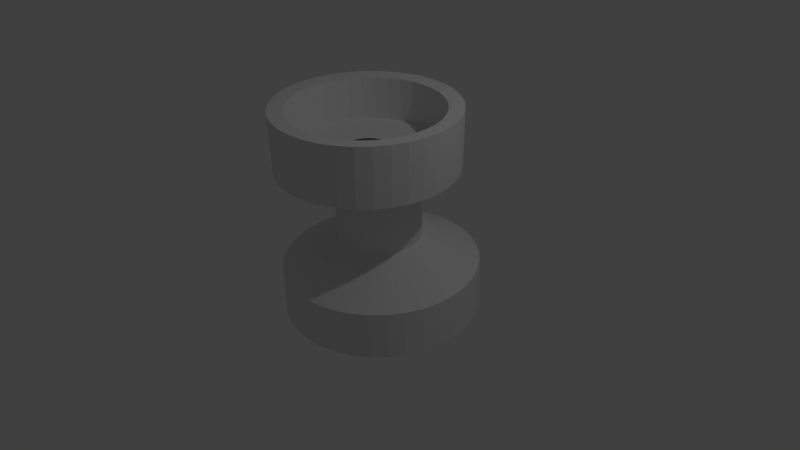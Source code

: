 # Source: whiterook.blend  (saved by Blender 2.68.0; exported with 4.5.12 LTS)
import bpy
from mathutils import Matrix  # noqa: F401  (used for matrix-valued properties, if any)

bpy.ops.wm.read_factory_settings(use_empty=True)
scene = bpy.context.scene
scene.name = 'Scene'

# ---- collections
col_collection_1 = bpy.data.collections.new('Collection 1'); scene.collection.children.link(col_collection_1)

# ---- materials (node trees are filled in below, after node groups)
mat_material = bpy.data.materials.new('Material')
mat_material.alpha_threshold = 0.0
mat_material.use_transparent_shadow = False
mat_material.roughness = 0.5
mat_material.line_color = (0.0, 0.0, 0.0, 1.0)

# ---- material node trees

# ---- world
world_world = bpy.data.worlds.new('World'); scene.world = world_world
world_world.color = (0.05088, 0.05088, 0.05088)
world_world.use_sun_shadow = False
world_world.sun_shadow_jitter_overblur = 0.0
world_world.cycles.sampling_method = 'MANUAL'
world_world.cycles.sample_map_resolution = 256

# ---- cameras
cam_camera = bpy.data.cameras.new('Camera')
cam_camera.clip_end = 100.0
cam_camera.lens = 35.0
cam_camera.sensor_width = 32.0
cam_camera.sensor_height = 18.0
cam_camera.ortho_scale = 7.314
cam_camera.dof.focus_distance = 0.0
cam_camera.dof.aperture_fstop = 128.0

# ---- lights
light_lamp = bpy.data.lights.new('Lamp', 'POINT')
light_lamp.transmission_factor = 0.0
light_lamp.cutoff_distance = 30.0
light_lamp.energy = 100.0
light_lamp.shadow_buffer_clip_start = 1.001
light_lamp.shadow_soft_size = 0.1
light_lamp.shadow_maximum_resolution = 0.006
light_lamp.use_absolute_resolution = True
light_lamp.cycles.use_multiple_importance_sampling = False

# ---- meshes
me_cube = bpy.data.meshes.new('Cube')
me_cube.from_pydata([(0.7653, 1.194, -0.6924), (0.7846, 1.143, -0.06794), (0.3308, 0.5544, 0.296), (-0.0694, 0.1962, -0.7259), (0.3785, 0.4776, 1.419), (0.02036, 0.04946, 1.405), (0.5811, 1.322, -0.6758), (0.602, 1.269, -0.05151), (0.2528, 0.6086, 0.303), (-0.06774, 0.195, -0.7261), (0.3004, 0.5318, 1.426), (0.02202, 0.04831, 1.405), (0.3775, 1.416, -0.6608), (0.4001, 1.363, -0.03659), (0.1666, 0.6484, 0.3094), (-0.0659, 0.1942, -0.7262), (0.2141, 0.5717, 1.433), (0.02385, 0.04746, 1.405), (0.1605, 1.473, -0.6477), (0.1849, 1.419, -0.02362), (0.07467, 0.6726, 0.3149), (-0.06395, 0.1937, -0.7264), (0.1221, 0.5959, 1.438), (0.02581, 0.04695, 1.405), (-0.0633, 1.492, -0.637), (-0.03697, 1.438, -0.013), (-0.02008, 0.6805, 0.3194), (-0.06193, 0.1935, -0.7264), (0.02724, 0.6038, 1.443), (0.02782, 0.04678, 1.404), (-0.287, 1.471, -0.629), (-0.2588, 1.418, -0.005052), (-0.1148, 0.6718, 0.3228), (-0.05992, 0.1937, -0.7265), (-0.06761, 0.5951, 1.446), (0.02984, 0.04696, 1.404), (-0.5039, 1.412, -0.6239), (-0.4739, 1.359, -1.428e-05), (-0.2066, 0.6469, 0.325), (-0.05796, 0.1942, -0.7266), (-0.1596, 0.5702, 1.448), (0.03179, 0.04749, 1.404), (-0.7074, 1.317, -0.6219), (-0.6756, 1.264, 0.001958), (-0.2928, 0.6064, 0.3258), (-0.05613, 0.1951, -0.7266), (-0.2458, 0.5297, 1.449), (0.03363, 0.04835, 1.404), (-0.8912, 1.187, -0.6231), (-0.8579, 1.136, 0.0008042), (-0.3706, 0.5517, 0.3253), (-0.05447, 0.1962, -0.7266), (-0.3238, 0.4748, 1.449), (0.03528, 0.04952, 1.404), (-1.05, 1.028, -0.6274), (-1.015, 0.9783, -0.00344), (-0.4378, 0.4842, 0.3235), (-0.05304, 0.1977, -0.7265), (-0.391, 0.4073, 1.447), (0.03671, 0.05095, 1.404), (-1.179, 0.844, -0.6346), (-1.143, 0.7956, -0.01064), (-0.4923, 0.4062, 0.3204), (-0.05188, 0.1993, -0.7265), (-0.4455, 0.3292, 1.444), (0.03787, 0.05261, 1.404), (-1.273, 0.6404, -0.6447), (-1.237, 0.5937, -0.02059), (-0.5324, 0.32, 0.3162), (-0.05103, 0.2012, -0.7264), (-0.4857, 0.2429, 1.44), (0.03873, 0.05445, 1.405), (-1.331, 0.4235, -0.6571), (-1.294, 0.3787, -0.03298), (-0.5569, 0.2282, 0.3109), (-0.05051, 0.2031, -0.7263), (-0.5102, 0.151, 1.434), (0.03925, 0.0564, 1.405), (-1.35, 0.2, -0.6717), (-1.313, 0.157, -0.04743), (-0.5651, 0.1336, 0.3047), (-0.05034, 0.2051, -0.7261), (-0.5184, 0.05622, 1.428), (0.03942, 0.05841, 1.405), (-1.331, -0.02332, -0.6879), (-1.294, -0.06441, -0.06351), (-0.5567, 0.039, 0.2979), (-0.05051, 0.2072, -0.726), (-0.51, -0.03846, 1.421), (0.03924, 0.06043, 1.405), (-1.272, -0.2397, -0.7053), (-1.236, -0.279, -0.08072), (-0.532, -0.05263, 0.2905), (-0.05104, 0.2091, -0.7258), (-0.4853, -0.1302, 1.414), (0.03872, 0.06238, 1.405), (-1.177, -0.4426, -0.7233), (-1.141, -0.4802, -0.09855), (-0.4917, -0.1385, 0.2829), (-0.0519, 0.2109, -0.7257), (-0.445, -0.2162, 1.406), (0.03786, 0.0642, 1.405), (-1.048, -0.6258, -0.7413), (-1.014, -0.6618, -0.1164), (-0.4371, -0.2161, 0.2753), (-0.05306, 0.2126, -0.7255), (-0.3903, -0.2939, 1.399), (0.0367, 0.06585, 1.405), (-0.8891, -0.7838, -0.7589), (-0.8559, -0.8185, -0.1339), (-0.3698, -0.283, 0.2678), (-0.05449, 0.214, -0.7253), (-0.3229, -0.3608, 1.391), (0.03527, 0.06728, 1.406), (-0.705, -0.9117, -0.7755), (-0.6733, -0.9453, -0.1503), (-0.2918, -0.3371, 0.2608), (-0.05615, 0.2152, -0.7252), (-0.2448, -0.4151, 1.384), (0.03361, 0.06843, 1.406), (-0.5014, -1.006, -0.7905), (-0.4714, -1.038, -0.1652), (-0.2056, -0.3769, 0.2544), (-0.05799, 0.216, -0.7251), (-0.1585, -0.4549, 1.378), (0.03177, 0.06928, 1.406), (-0.2844, -1.063, -0.8036), (-0.2562, -1.095, -0.1782), (-0.1137, -0.4012, 0.2489), (-0.05994, 0.2165, -0.7249), (-0.06648, -0.4792, 1.372), (0.02982, 0.06979, 1.406), (-0.06059, -1.082, -0.8143), (-0.03428, -1.114, -0.1888), (-0.01893, -0.4091, 0.2444), (-0.06196, 0.2167, -0.7248), (0.02839, -0.4871, 1.368), (0.0278, 0.06996, 1.406), (0.1631, -1.061, -0.8223), (0.1876, -1.093, -0.1968), (0.0758, -0.4004, 0.241), (-0.06397, 0.2165, -0.7248), (0.1232, -0.4784, 1.364), (0.02579, 0.06978, 1.406), (0.38, -1.002, -0.8274), (0.4026, -1.035, -0.2018), (0.1676, -0.3755, 0.2388), (-0.06593, 0.216, -0.7247), (0.2152, -0.4534, 1.362), (0.02383, 0.06924, 1.406), (0.5835, -0.9066, -0.8294), (0.6044, -0.9403, -0.2038), (0.2538, -0.335, 0.238), (-0.06776, 0.2151, -0.7247), (0.3014, -0.4129, 1.361), (0.022, 0.06838, 1.406), (0.7673, -0.7772, -0.8282), (0.7867, -0.812, -0.2026), (0.3316, -0.2802, 0.2385), (-0.06942, 0.2139, -0.7247), (0.3794, -0.3581, 1.362), (0.02034, 0.06722, 1.406), (0.926, -0.618, -0.8239), (0.944, -0.6541, -0.1984), (0.3988, -0.2128, 0.2403), (-0.07085, 0.2125, -0.7248), (0.4466, -0.2906, 1.364), (0.01891, 0.06578, 1.406), (1.055, -0.4338, -0.8167), (1.072, -0.4715, -0.1912), (0.4533, -0.1348, 0.2433), (-0.072, 0.2108, -0.7248), (0.5012, -0.2125, 1.367), (0.01775, 0.06412, 1.406), (1.149, -0.2302, -0.8066), (1.165, -0.2695, -0.1812), (0.4934, -0.04859, 0.2476), (-0.07286, 0.209, -0.7249), (0.5413, -0.1262, 1.371), (0.0169, 0.06229, 1.406), (1.207, -0.01333, -0.7941), (1.223, -0.0545, -0.1688), (0.5179, 0.04323, 0.2529), (-0.07338, 0.2071, -0.725), (0.5659, -0.03423, 1.376), (0.01638, 0.06034, 1.406), (1.227, 0.2102, -0.7796), (1.242, 0.1671, -0.1544), (0.5261, 0.1379, 0.2591), (-0.07355, 0.205, -0.7252), (0.5741, 0.06052, 1.382), (0.0162, 0.05832, 1.406), (1.207, 0.4335, -0.7634), (1.222, 0.3886, -0.1383), (0.5177, 0.2324, 0.2659), (-0.07337, 0.203, -0.7253), (0.5657, 0.1552, 1.389), (0.01638, 0.05631, 1.406), (1.148, 0.6499, -0.746), (1.165, 0.6031, -0.1211), (0.493, 0.3241, 0.2733), (-0.07285, 0.2011, -0.7255), (0.5409, 0.2469, 1.397), (0.01691, 0.05436, 1.405), (1.053, 0.8528, -0.728), (1.07, 0.8043, -0.1033), (0.4527, 0.41, 0.2809), (-0.07199, 0.1993, -0.7256), (0.5006, 0.333, 1.404), (0.01777, 0.05253, 1.405), (0.9242, 1.036, -0.71), (0.9423, 0.986, -0.08536), (0.3981, 0.4875, 0.2885), (-0.07083, 0.1976, -0.7258), (0.4459, 0.4106, 1.412), (0.01893, 0.05088, 1.405), (0.7653, 1.194, -0.6924), (0.7846, 1.143, -0.06794), (0.3308, 0.5544, 0.296), (-0.0694, 0.1962, -0.7259), (0.3785, 0.4776, 1.419), (0.02036, 0.04946, 1.405), (-0.9485, 0.2596, 1.508), (-0.3374, 0.0621, 1.473), (-0.3146, 0.1159, 1.475), (-0.8819, 0.4166, 1.511), (-0.8581, 0.3934, 2.07), (-1.03, 0.4843, 2.095), (-1.051, 0.5097, 1.326), (-0.3105, 0.1175, 1.278), (-0.9247, 0.2364, 2.066), (-1.11, 0.2959, 2.09), (-1.13, 0.3235, 1.322), (-0.3324, 0.06589, 1.277), (-0.9869, 0.09341, 1.502), (-0.3506, 0.005127, 1.472), (-0.963, 0.07028, 2.061), (-1.156, 0.09657, 2.084), (-1.175, 0.1265, 1.316), (-0.345, 0.0113, 1.276), (-0.9958, -0.07683, 1.496), (-0.3536, -0.05324, 1.469), (-0.9719, -0.09993, 2.054), (-1.167, -0.1077, 2.076), (-1.186, -0.07541, 1.308), (-0.3479, -0.04464, 1.273), (-0.975, -0.246, 1.488), (-0.3465, -0.1112, 1.467), (-0.9511, -0.2691, 2.046), (-1.142, -0.3106, 2.066), (-1.161, -0.276, 1.298), (-0.3411, -0.1002, 1.271), (-0.9251, -0.4089, 1.479), (-0.3294, -0.1671, 1.464), (-0.9013, -0.432, 2.037), (-1.082, -0.5061, 2.056), (-1.102, -0.4692, 1.288), (-0.3247, -0.1538, 1.268), (-0.8478, -0.5606, 1.469), (-0.3029, -0.2191, 1.46), (-0.8239, -0.5837, 2.028), (-0.9892, -0.6882, 2.044), (-1.01, -0.6491, 1.276), (-0.2993, -0.2036, 1.265), (-0.7452, -0.6966, 1.459), (-0.2677, -0.2657, 1.457), (-0.7214, -0.7196, 2.018), (-0.8661, -0.8513, 2.032), (-0.8885, -0.8103, 1.265), (-0.2656, -0.2483, 1.261), (-0.6205, -0.8126, 1.449), (-0.2249, -0.3055, 1.453), (-0.5967, -0.8356, 2.008), (-0.7165, -0.9905, 2.02), (-0.7407, -0.9479, 1.253), (-0.2246, -0.2864, 1.258), (-0.4776, -0.9052, 1.439), (-0.1759, -0.3373, 1.45), (-0.4538, -0.9282, 1.998), (-0.545, -1.102, 2.008), (-0.5711, -1.058, 1.241), (-0.1777, -0.3168, 1.255), (-0.3207, -0.9715, 1.43), (-0.1221, -0.36, 1.447), (-0.2969, -0.9945, 1.988), (-0.3567, -1.181, 1.997), (-0.3851, -1.136, 1.23), (-0.1261, -0.3386, 1.252), (-0.1546, -1.01, 1.421), (-0.06518, -0.3731, 1.444), (-0.1308, -1.033, 1.98), (-0.1574, -1.227, 1.987), (-0.1881, -1.181, 1.22), (-0.07154, -0.3511, 1.249), (0.01564, -1.018, 1.414), (-0.006813, -0.376, 1.441), (0.03936, -1.041, 1.972), (0.04679, -1.237, 1.978), (0.01369, -1.192, 1.211), (-0.0156, -0.354, 1.246), (0.1848, -0.9971, 1.407), (0.05119, -0.3688, 1.439), (0.2085, -1.02, 1.966), (0.2498, -1.212, 1.97), (0.2143, -1.167, 1.203), (0.03999, -0.347, 1.244), (0.3478, -0.947, 1.403), (0.1071, -0.3516, 1.437), (0.3715, -0.9699, 1.961), (0.4453, -1.152, 1.964), (0.4076, -1.107, 1.197), (0.09355, -0.3306, 1.243), (0.4997, -0.8693, 1.399), (0.1592, -0.325, 1.436), (0.5233, -0.8923, 1.958), (0.6276, -1.059, 1.96), (0.5877, -1.015, 1.193), (0.1434, -0.305, 1.242), (0.6358, -0.7665, 1.398), (0.2058, -0.2897, 1.436), (0.6594, -0.7895, 1.956), (0.7909, -0.9351, 1.958), (0.7491, -0.8932, 1.192), (0.1882, -0.2713, 1.241), (0.752, -0.6416, 1.398), (0.2457, -0.2469, 1.436), (0.7757, -0.6646, 1.956), (0.9304, -0.7853, 1.959), (0.8869, -0.7451, 1.192), (0.2264, -0.2302, 1.241), (0.8449, -0.4985, 1.4), (0.2775, -0.1978, 1.437), (0.8685, -0.5215, 1.958), (1.042, -0.6136, 1.961), (0.997, -0.5754, 1.194), (0.2569, -0.1832, 1.242), (0.9115, -0.3414, 1.404), (0.3003, -0.144, 1.438), (0.9351, -0.3645, 1.962), (1.122, -0.4252, 1.966), (1.076, -0.3892, 1.199), (0.2788, -0.1316, 1.243), (0.9498, -0.1753, 1.409), (0.3135, -0.087, 1.44), (0.9734, -0.1984, 1.967), (1.168, -0.2258, 1.972), (1.121, -0.1922, 1.205), (0.2914, -0.07699, 1.245), (0.9587, -0.005044, 1.416), (0.3165, -0.02863, 1.442), (0.9823, -0.02816, 1.974), (1.178, -0.02156, 1.98), (1.132, 0.009714, 1.213), (0.2943, -0.02105, 1.247), (0.9379, 0.1641, 1.423), (0.3094, 0.02937, 1.445), (0.9615, 0.141, 1.982), (1.153, 0.1814, 1.989), (1.107, 0.2103, 1.222), (0.2875, 0.03453, 1.25), (0.8881, 0.327, 1.432), (0.2923, 0.08523, 1.448), (0.9117, 0.3039, 1.991), (1.094, 0.3769, 2.0), (1.048, 0.4035, 1.233), (0.2711, 0.08806, 1.253), (0.8107, 0.4788, 1.442), (0.2658, 0.1373, 1.451), (0.8343, 0.4556, 2.0), (1.001, 0.5589, 2.011), (0.9565, 0.5834, 1.244), (0.2456, 0.1379, 1.256), (0.7081, 0.6147, 1.452), (0.2306, 0.1839, 1.454), (0.7317, 0.5915, 2.01), (0.8776, 0.722, 2.023), (0.8348, 0.7446, 1.256), (0.2119, 0.1826, 1.259), (0.5834, 0.7307, 1.462), (0.1879, 0.2237, 1.458), (0.6071, 0.7075, 2.02), (0.7281, 0.8613, 2.036), (0.687, 0.8822, 1.268), (0.171, 0.2207, 1.262), (0.4405, 0.8233, 1.472), (0.1389, 0.2554, 1.461), (0.4642, 0.8001, 2.03), (0.5565, 0.9723, 2.047), (0.5175, 0.992, 1.279), (0.124, 0.2511, 1.266), (0.2836, 0.8896, 1.481), (0.08506, 0.2781, 1.464), (0.3073, 0.8664, 2.04), (0.3683, 1.052, 2.059), (0.3314, 1.071, 1.291), (0.07244, 0.2729, 1.269), (0.1175, 0.9277, 1.49), (0.02811, 0.2912, 1.467), (0.1412, 0.9044, 2.048), (0.169, 1.098, 2.069), (0.1345, 1.116, 1.301), (0.01787, 0.2854, 1.271), (-0.05271, 0.9363, 1.498), (-0.03025, 0.2941, 1.47), (-0.02898, 0.913, 2.056), (-0.03522, 1.108, 2.078), (-0.06736, 1.126, 1.31), (-0.03806, 0.2883, 1.274), (-0.2219, 0.9152, 1.504), (-0.08826, 0.2869, 1.472), (-0.1981, 0.892, 2.062), (-0.2382, 1.083, 2.086), (-0.268, 1.101, 1.317), (-0.09366, 0.2813, 1.276), (-0.3849, 0.8651, 1.509), (-0.1441, 0.2697, 1.474), (-0.3611, 0.8418, 2.067), (-0.4338, 1.022, 2.092), (-0.4613, 1.041, 1.323), (-0.1472, 0.2649, 1.278), (-0.5367, 0.7874, 1.512), (-0.1962, 0.2431, 1.475), (-0.513, 0.7642, 2.07), (-0.616, 0.9293, 2.095), (-0.6413, 0.9494, 1.327), (-0.1971, 0.2393, 1.279), (-0.6729, 0.6846, 1.513), (-0.2429, 0.2078, 1.475), (-0.6491, 0.6614, 2.072), (-0.7793, 0.8059, 2.097), (-0.8027, 0.8275, 1.329), (-0.2418, 0.2056, 1.279), (-0.7891, 0.5597, 1.513), (-0.2827, 0.165, 1.475), (-0.7653, 0.5365, 2.072), (-0.9188, 0.6561, 2.097), (-0.9406, 0.6794, 1.328), (-0.28, 0.1645, 1.279), (-0.8819, 0.4166, 1.511), (-0.3146, 0.1159, 1.475), (-0.8581, 0.3934, 2.07), (-1.03, 0.4843, 2.095), (-1.051, 0.5097, 1.326), (-0.3105, 0.1175, 1.278)], [], [(4, 5, 11, 10), (1, 2, 8, 7), (0, 3, 9, 6), (2, 4, 10, 8), (0, 1, 7, 6), (8, 10, 16, 14), (6, 7, 13, 12), (10, 11, 17, 16), (7, 8, 14, 13), (6, 9, 15, 12), (14, 16, 22, 20), (12, 13, 19, 18), (16, 17, 23, 22), (13, 14, 20, 19), (12, 15, 21, 18), (20, 22, 28, 26), (18, 19, 25, 24), (22, 23, 29, 28), (19, 20, 26, 25), (18, 21, 27, 24), (26, 28, 34, 32), (24, 25, 31, 30), (28, 29, 35, 34), (25, 26, 32, 31), (24, 27, 33, 30), (32, 34, 40, 38), (30, 31, 37, 36), (34, 35, 41, 40), (31, 32, 38, 37), (30, 33, 39, 36), (38, 40, 46, 44), (36, 37, 43, 42), (40, 41, 47, 46), (37, 38, 44, 43), (36, 39, 45, 42), (44, 46, 52, 50), (42, 43, 49, 48), (46, 47, 53, 52), (43, 44, 50, 49), (42, 45, 51, 48), (50, 52, 58, 56), (48, 49, 55, 54), (52, 53, 59, 58), (49, 50, 56, 55), (48, 51, 57, 54), (56, 58, 64, 62), (54, 55, 61, 60), (58, 59, 65, 64), (55, 56, 62, 61), (54, 57, 63, 60), (62, 64, 70, 68), (60, 61, 67, 66), (64, 65, 71, 70), (61, 62, 68, 67), (60, 63, 69, 66), (68, 70, 76, 74), (66, 67, 73, 72), (70, 71, 77, 76), (67, 68, 74, 73), (66, 69, 75, 72), (74, 76, 82, 80), (72, 73, 79, 78), (76, 77, 83, 82), (73, 74, 80, 79), (72, 75, 81, 78), (80, 82, 88, 86), (78, 79, 85, 84), (82, 83, 89, 88), (79, 80, 86, 85), (78, 81, 87, 84), (86, 88, 94, 92), (84, 85, 91, 90), (88, 89, 95, 94), (85, 86, 92, 91), (84, 87, 93, 90), (92, 94, 100, 98), (90, 91, 97, 96), (94, 95, 101, 100), (91, 92, 98, 97), (90, 93, 99, 96), (98, 100, 106, 104), (96, 97, 103, 102), (100, 101, 107, 106), (97, 98, 104, 103), (96, 99, 105, 102), (104, 106, 112, 110), (102, 103, 109, 108), (106, 107, 113, 112), (103, 104, 110, 109), (102, 105, 111, 108), (110, 112, 118, 116), (108, 109, 115, 114), (112, 113, 119, 118), (109, 110, 116, 115), (108, 111, 117, 114), (116, 118, 124, 122), (114, 115, 121, 120), (118, 119, 125, 124), (115, 116, 122, 121), (114, 117, 123, 120), (122, 124, 130, 128), (120, 121, 127, 126), (124, 125, 131, 130), (121, 122, 128, 127), (120, 123, 129, 126), (128, 130, 136, 134), (126, 127, 133, 132), (130, 131, 137, 136), (127, 128, 134, 133), (126, 129, 135, 132), (134, 136, 142, 140), (132, 133, 139, 138), (136, 137, 143, 142), (133, 134, 140, 139), (132, 135, 141, 138), (140, 142, 148, 146), (138, 139, 145, 144), (142, 143, 149, 148), (139, 140, 146, 145), (138, 141, 147, 144), (146, 148, 154, 152), (144, 145, 151, 150), (148, 149, 155, 154), (145, 146, 152, 151), (144, 147, 153, 150), (152, 154, 160, 158), (150, 151, 157, 156), (154, 155, 161, 160), (151, 152, 158, 157), (150, 153, 159, 156), (158, 160, 166, 164), (156, 157, 163, 162), (160, 161, 167, 166), (157, 158, 164, 163), (156, 159, 165, 162), (164, 166, 172, 170), (162, 163, 169, 168), (166, 167, 173, 172), (163, 164, 170, 169), (162, 165, 171, 168), (170, 172, 178, 176), (168, 169, 175, 174), (172, 173, 179, 178), (169, 170, 176, 175), (168, 171, 177, 174), (176, 178, 184, 182), (174, 175, 181, 180), (178, 179, 185, 184), (175, 176, 182, 181), (174, 177, 183, 180), (182, 184, 190, 188), (180, 181, 187, 186), (184, 185, 191, 190), (181, 182, 188, 187), (180, 183, 189, 186), (188, 190, 196, 194), (186, 187, 193, 192), (190, 191, 197, 196), (187, 188, 194, 193), (186, 189, 195, 192), (194, 196, 202, 200), (192, 193, 199, 198), (196, 197, 203, 202), (193, 194, 200, 199), (192, 195, 201, 198), (200, 202, 208, 206), (198, 199, 205, 204), (202, 203, 209, 208), (199, 200, 206, 205), (198, 201, 207, 204), (206, 208, 214, 212), (204, 205, 211, 210), (208, 209, 215, 214), (205, 206, 212, 211), (204, 207, 213, 210), (212, 214, 220, 218), (210, 211, 217, 216), (214, 215, 221, 220), (211, 212, 218, 217), (210, 213, 219, 216), (230, 222, 234, 236), (229, 228, 232, 233), (225, 224, 223, 222), (228, 227, 231, 232), (227, 226, 230, 231), (226, 225, 222, 230), (233, 232, 238, 239), (222, 223, 235, 234), (232, 231, 237, 238), (231, 230, 236, 237), (236, 234, 240, 242), (239, 238, 244, 245), (234, 235, 241, 240), (238, 237, 243, 244), (237, 236, 242, 243), (242, 240, 246, 248), (245, 244, 250, 251), (240, 241, 247, 246), (244, 243, 249, 250), (243, 242, 248, 249), (248, 246, 252, 254), (251, 250, 256, 257), (246, 247, 253, 252), (250, 249, 255, 256), (249, 248, 254, 255), (254, 252, 258, 260), (257, 256, 262, 263), (252, 253, 259, 258), (256, 255, 261, 262), (255, 254, 260, 261), (260, 258, 264, 266), (263, 262, 268, 269), (258, 259, 265, 264), (262, 261, 267, 268), (261, 260, 266, 267), (266, 264, 270, 272), (269, 268, 274, 275), (264, 265, 271, 270), (268, 267, 273, 274), (267, 266, 272, 273), (272, 270, 276, 278), (275, 274, 280, 281), (270, 271, 277, 276), (274, 273, 279, 280), (273, 272, 278, 279), (278, 276, 282, 284), (281, 280, 286, 287), (276, 277, 283, 282), (280, 279, 285, 286), (279, 278, 284, 285), (284, 282, 288, 290), (287, 286, 292, 293), (282, 283, 289, 288), (286, 285, 291, 292), (285, 284, 290, 291), (290, 288, 294, 296), (293, 292, 298, 299), (288, 289, 295, 294), (292, 291, 297, 298), (291, 290, 296, 297), (296, 294, 300, 302), (299, 298, 304, 305), (294, 295, 301, 300), (298, 297, 303, 304), (297, 296, 302, 303), (302, 300, 306, 308), (305, 304, 310, 311), (300, 301, 307, 306), (304, 303, 309, 310), (303, 302, 308, 309), (308, 306, 312, 314), (311, 310, 316, 317), (306, 307, 313, 312), (310, 309, 315, 316), (309, 308, 314, 315), (314, 312, 318, 320), (317, 316, 322, 323), (312, 313, 319, 318), (316, 315, 321, 322), (315, 314, 320, 321), (320, 318, 324, 326), (323, 322, 328, 329), (318, 319, 325, 324), (322, 321, 327, 328), (321, 320, 326, 327), (326, 324, 330, 332), (329, 328, 334, 335), (324, 325, 331, 330), (328, 327, 333, 334), (327, 326, 332, 333), (332, 330, 336, 338), (335, 334, 340, 341), (330, 331, 337, 336), (334, 333, 339, 340), (333, 332, 338, 339), (338, 336, 342, 344), (341, 340, 346, 347), (336, 337, 343, 342), (340, 339, 345, 346), (339, 338, 344, 345), (344, 342, 348, 350), (347, 346, 352, 353), (342, 343, 349, 348), (346, 345, 351, 352), (345, 344, 350, 351), (350, 348, 354, 356), (353, 352, 358, 359), (348, 349, 355, 354), (352, 351, 357, 358), (351, 350, 356, 357), (356, 354, 360, 362), (359, 358, 364, 365), (354, 355, 361, 360), (358, 357, 363, 364), (357, 356, 362, 363), (362, 360, 366, 368), (365, 364, 370, 371), (360, 361, 367, 366), (364, 363, 369, 370), (363, 362, 368, 369), (368, 366, 372, 374), (371, 370, 376, 377), (366, 367, 373, 372), (370, 369, 375, 376), (369, 368, 374, 375), (374, 372, 378, 380), (377, 376, 382, 383), (372, 373, 379, 378), (376, 375, 381, 382), (375, 374, 380, 381), (380, 378, 384, 386), (383, 382, 388, 389), (378, 379, 385, 384), (382, 381, 387, 388), (381, 380, 386, 387), (386, 384, 390, 392), (389, 388, 394, 395), (384, 385, 391, 390), (388, 387, 393, 394), (387, 386, 392, 393), (392, 390, 396, 398), (395, 394, 400, 401), (390, 391, 397, 396), (394, 393, 399, 400), (393, 392, 398, 399), (398, 396, 402, 404), (401, 400, 406, 407), (396, 397, 403, 402), (400, 399, 405, 406), (399, 398, 404, 405), (404, 402, 408, 410), (407, 406, 412, 413), (402, 403, 409, 408), (406, 405, 411, 412), (405, 404, 410, 411), (410, 408, 414, 416), (413, 412, 418, 419), (408, 409, 415, 414), (412, 411, 417, 418), (411, 410, 416, 417), (416, 414, 420, 422), (419, 418, 424, 425), (414, 415, 421, 420), (418, 417, 423, 424), (417, 416, 422, 423), (422, 420, 426, 428), (425, 424, 430, 431), (420, 421, 427, 426), (424, 423, 429, 430), (423, 422, 428, 429), (428, 426, 432, 434), (431, 430, 436, 437), (426, 427, 433, 432), (430, 429, 435, 436), (429, 428, 434, 435), (434, 432, 438, 440), (437, 436, 442, 443), (432, 433, 439, 438), (436, 435, 441, 442), (435, 434, 440, 441)])
me_cube.materials.append(mat_material)
me_cube.use_remesh_preserve_volume = False
me_cube.use_remesh_preserve_attributes = False
me_cube.use_mirror_vertex_groups = False
me_cube.update()

# ---- objects
ob_cube = bpy.data.objects.new('Cube', me_cube)
ob_lamp = bpy.data.objects.new('Lamp', light_lamp)
ob_camera = bpy.data.objects.new('Camera', cam_camera)

# ---- transforms, parenting, visibility, modifiers, constraints
ob_cube.location = (0.107, -0.2935, -0.2332)
ob_cube.rotation_euler = (-0.04806, -0.03958, 0.02989)
ob_cube.lock_rotations_4d = False
ob_cube.empty_display_type = 'ARROWS'
ob_cube.lineart.crease_threshold = 0.0
ob_lamp.location = (3.908, 1.109, 5.772)
ob_lamp.rotation_euler = (0.6263, 0.1127, 1.893)
ob_lamp.lock_rotations_4d = False
ob_lamp.empty_display_type = 'ARROWS'
ob_lamp.color = (0.0, 0.0, 0.0, 0.0)
ob_lamp.lineart.crease_threshold = 0.0
ob_camera.location = (7.542, -6.317, 5.709)
ob_camera.rotation_euler = (1.048, 0.01858, 0.843)
ob_camera.lock_rotations_4d = False
ob_camera.empty_display_type = 'ARROWS'
ob_camera.color = (0.0, 0.0, 0.0, 0.0)
ob_camera.display_type = 'WIRE'
ob_camera.lineart.crease_threshold = 0.0

# ---- collection membership
col_collection_1.objects.link(ob_cube)
col_collection_1.objects.link(ob_lamp)
col_collection_1.objects.link(ob_camera)

# ---- scene / render settings (as saved in the file)
scene.camera = ob_camera
scene.frame_start = 1; scene.frame_end = 250; scene.frame_set(1)
scene.render.engine = 'BLENDER_EEVEE_NEXT'
scene.render.image_settings.color_mode = 'RGB'
scene.render.image_settings.compression = 90
scene.render.resolution_percentage = 50
scene.render.dither_intensity = 0.0
scene.cycles.use_denoising = False
scene.cycles.samples = 10
scene.cycles.sampling_pattern = 'TABULATED_SOBOL'
scene.cycles.light_sampling_threshold = 0.0
scene.cycles.use_adaptive_sampling = False
scene.cycles.use_light_tree = False
scene.cycles.blur_glossy = 0.0
scene.cycles.volume_bounces = 1
scene.cycles.pixel_filter_type = 'GAUSSIAN'
scene.cycles.sample_clamp_indirect = 0.0
scene.view_settings.view_transform = 'Standard'
bpy.context.view_layer.update()
